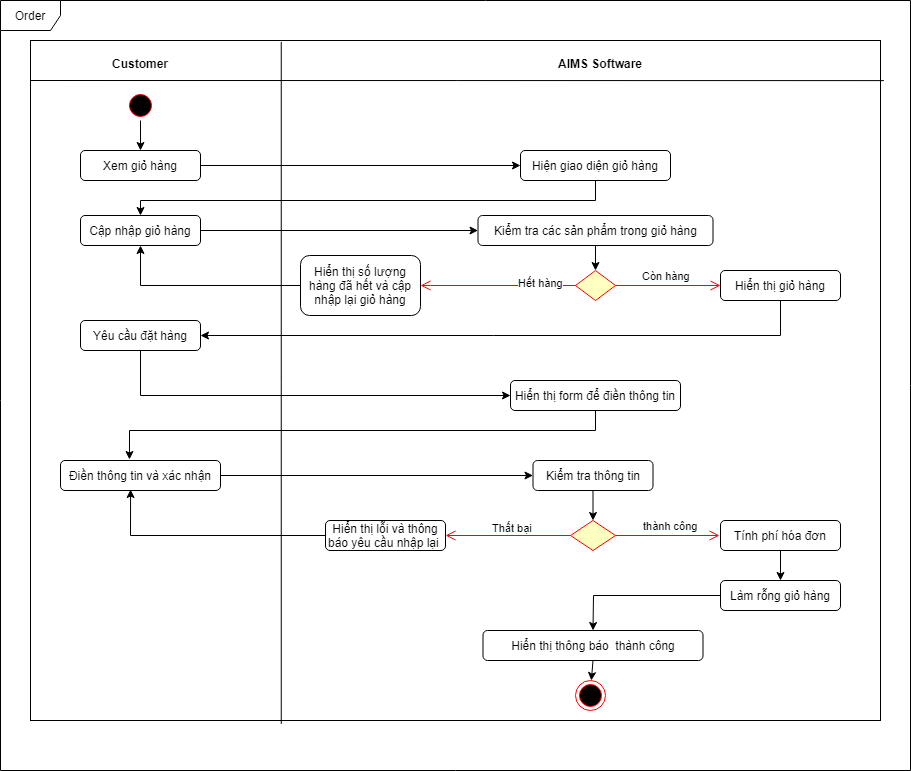

The diagram above was exported from draw.io. Its source (the exported page's mxGraphModel, read from the mxfile embedded in the PNG):
<mxGraphModel dx="913" dy="731" grid="1" gridSize="10" guides="1" tooltips="1" connect="1" arrows="1" fold="1" page="1" pageScale="1" pageWidth="850" pageHeight="1100" math="0" shadow="0">
  <root>
    <mxCell id="5tU8tUvrFOeQDHSG6byw-0" />
    <mxCell id="5tU8tUvrFOeQDHSG6byw-1" parent="5tU8tUvrFOeQDHSG6byw-0" />
    <mxCell id="5tU8tUvrFOeQDHSG6byw-2" value="Order" style="shape=umlFrame;whiteSpace=wrap;html=1;" vertex="1" parent="5tU8tUvrFOeQDHSG6byw-1">
      <mxGeometry x="40" y="440" width="910" height="770" as="geometry" />
    </mxCell>
    <mxCell id="5tU8tUvrFOeQDHSG6byw-3" value="" style="rounded=0;whiteSpace=wrap;html=1;" vertex="1" parent="5tU8tUvrFOeQDHSG6byw-1">
      <mxGeometry x="70" y="480" width="850" height="680" as="geometry" />
    </mxCell>
    <mxCell id="5tU8tUvrFOeQDHSG6byw-4" value="" style="endArrow=none;html=1;rounded=0;entryX=1.004;entryY=0.059;entryDx=0;entryDy=0;entryPerimeter=0;" edge="1" parent="5tU8tUvrFOeQDHSG6byw-1" target="5tU8tUvrFOeQDHSG6byw-3">
      <mxGeometry width="50" height="50" relative="1" as="geometry">
        <mxPoint x="70" y="520" as="sourcePoint" />
        <mxPoint x="420" y="720" as="targetPoint" />
      </mxGeometry>
    </mxCell>
    <mxCell id="5tU8tUvrFOeQDHSG6byw-5" value="" style="endArrow=none;html=1;rounded=0;entryX=0.295;entryY=0.002;entryDx=0;entryDy=0;entryPerimeter=0;exitX=0.295;exitY=1.005;exitDx=0;exitDy=0;exitPerimeter=0;" edge="1" parent="5tU8tUvrFOeQDHSG6byw-1" target="5tU8tUvrFOeQDHSG6byw-3" source="5tU8tUvrFOeQDHSG6byw-3">
      <mxGeometry width="50" height="50" relative="1" as="geometry">
        <mxPoint x="321" y="860" as="sourcePoint" />
        <mxPoint x="310" y="600" as="targetPoint" />
      </mxGeometry>
    </mxCell>
    <mxCell id="5tU8tUvrFOeQDHSG6byw-9" value="AIMS Software" style="text;align=center;fontStyle=1;verticalAlign=middle;spacingLeft=3;spacingRight=3;strokeColor=none;rotatable=0;points=[[0,0.5],[1,0.5]];portConstraint=eastwest;" vertex="1" parent="5tU8tUvrFOeQDHSG6byw-1">
      <mxGeometry x="600" y="490" width="80" height="26" as="geometry" />
    </mxCell>
    <mxCell id="5tU8tUvrFOeQDHSG6byw-10" value="Customer" style="text;align=center;fontStyle=1;verticalAlign=middle;spacingLeft=3;spacingRight=3;strokeColor=none;rotatable=0;points=[[0,0.5],[1,0.5]];portConstraint=eastwest;" vertex="1" parent="5tU8tUvrFOeQDHSG6byw-1">
      <mxGeometry x="140" y="490" width="80" height="26" as="geometry" />
    </mxCell>
    <mxCell id="5tU8tUvrFOeQDHSG6byw-16" style="edgeStyle=none;rounded=0;orthogonalLoop=1;jettySize=auto;html=1;" edge="1" parent="5tU8tUvrFOeQDHSG6byw-1" source="5tU8tUvrFOeQDHSG6byw-17">
      <mxGeometry relative="1" as="geometry">
        <mxPoint x="670" y="640" as="targetPoint" />
      </mxGeometry>
    </mxCell>
    <mxCell id="5tU8tUvrFOeQDHSG6byw-37" style="edgeStyle=none;rounded=0;orthogonalLoop=1;jettySize=auto;html=1;" edge="1" parent="5tU8tUvrFOeQDHSG6byw-1" source="5tU8tUvrFOeQDHSG6byw-31" target="5tU8tUvrFOeQDHSG6byw-36">
      <mxGeometry relative="1" as="geometry" />
    </mxCell>
    <mxCell id="5tU8tUvrFOeQDHSG6byw-31" value="Xem giỏ hàng" style="rounded=1;whiteSpace=wrap;html=1;" vertex="1" parent="5tU8tUvrFOeQDHSG6byw-1">
      <mxGeometry x="120" y="590" width="120" height="30" as="geometry" />
    </mxCell>
    <mxCell id="5tU8tUvrFOeQDHSG6byw-57" style="edgeStyle=none;rounded=0;orthogonalLoop=1;jettySize=auto;html=1;entryX=0.5;entryY=0;entryDx=0;entryDy=0;exitX=0.5;exitY=1;exitDx=0;exitDy=0;" edge="1" parent="5tU8tUvrFOeQDHSG6byw-1" source="5tU8tUvrFOeQDHSG6byw-36" target="5tU8tUvrFOeQDHSG6byw-38">
      <mxGeometry relative="1" as="geometry">
        <Array as="points">
          <mxPoint x="635" y="640" />
          <mxPoint x="180" y="640" />
        </Array>
      </mxGeometry>
    </mxCell>
    <mxCell id="5tU8tUvrFOeQDHSG6byw-36" value="Hiện giao diện giỏ hàng" style="rounded=1;whiteSpace=wrap;html=1;" vertex="1" parent="5tU8tUvrFOeQDHSG6byw-1">
      <mxGeometry x="560" y="590" width="150" height="30" as="geometry" />
    </mxCell>
    <mxCell id="5tU8tUvrFOeQDHSG6byw-42" style="edgeStyle=none;rounded=0;orthogonalLoop=1;jettySize=auto;html=1;entryX=0;entryY=0.5;entryDx=0;entryDy=0;" edge="1" parent="5tU8tUvrFOeQDHSG6byw-1" source="5tU8tUvrFOeQDHSG6byw-38" target="5tU8tUvrFOeQDHSG6byw-40">
      <mxGeometry relative="1" as="geometry" />
    </mxCell>
    <mxCell id="5tU8tUvrFOeQDHSG6byw-38" value="Cập nhập giỏ hàng" style="rounded=1;whiteSpace=wrap;html=1;" vertex="1" parent="5tU8tUvrFOeQDHSG6byw-1">
      <mxGeometry x="120" y="655" width="120" height="30" as="geometry" />
    </mxCell>
    <mxCell id="5tU8tUvrFOeQDHSG6byw-46" style="edgeStyle=none;rounded=0;orthogonalLoop=1;jettySize=auto;html=1;" edge="1" parent="5tU8tUvrFOeQDHSG6byw-1" source="5tU8tUvrFOeQDHSG6byw-40" target="5tU8tUvrFOeQDHSG6byw-43">
      <mxGeometry relative="1" as="geometry" />
    </mxCell>
    <mxCell id="5tU8tUvrFOeQDHSG6byw-40" value="Kiểm tra các sản phẩm trong giỏ hàng" style="rounded=1;whiteSpace=wrap;html=1;" vertex="1" parent="5tU8tUvrFOeQDHSG6byw-1">
      <mxGeometry x="517.5" y="655" width="235" height="30" as="geometry" />
    </mxCell>
    <mxCell id="5tU8tUvrFOeQDHSG6byw-43" value="" style="rhombus;whiteSpace=wrap;html=1;fillColor=#ffffc0;strokeColor=#ff0000;" vertex="1" parent="5tU8tUvrFOeQDHSG6byw-1">
      <mxGeometry x="615" y="710" width="40" height="30" as="geometry" />
    </mxCell>
    <mxCell id="5tU8tUvrFOeQDHSG6byw-44" value="Còn hàng" style="edgeStyle=orthogonalEdgeStyle;html=1;align=left;verticalAlign=bottom;endArrow=open;endSize=8;strokeColor=#ff0000;rounded=0;entryX=0;entryY=0.5;entryDx=0;entryDy=0;" edge="1" source="5tU8tUvrFOeQDHSG6byw-43" parent="5tU8tUvrFOeQDHSG6byw-1" target="5tU8tUvrFOeQDHSG6byw-48">
      <mxGeometry x="-0.5238" relative="1" as="geometry">
        <mxPoint x="770" y="720" as="targetPoint" />
        <Array as="points" />
        <mxPoint as="offset" />
      </mxGeometry>
    </mxCell>
    <mxCell id="5tU8tUvrFOeQDHSG6byw-45" value="Hết hàng" style="edgeStyle=orthogonalEdgeStyle;html=1;align=left;verticalAlign=top;endArrow=open;endSize=8;strokeColor=#ff0000;rounded=0;entryX=1;entryY=0.5;entryDx=0;entryDy=0;exitX=0;exitY=0.5;exitDx=0;exitDy=0;" edge="1" source="5tU8tUvrFOeQDHSG6byw-43" parent="5tU8tUvrFOeQDHSG6byw-1" target="5tU8tUvrFOeQDHSG6byw-47">
      <mxGeometry x="-0.2353" y="-15" relative="1" as="geometry">
        <mxPoint x="630" y="800" as="targetPoint" />
        <Array as="points">
          <mxPoint x="470" y="725" />
          <mxPoint x="470" y="725" />
        </Array>
        <mxPoint as="offset" />
      </mxGeometry>
    </mxCell>
    <mxCell id="5tU8tUvrFOeQDHSG6byw-56" style="edgeStyle=none;rounded=0;orthogonalLoop=1;jettySize=auto;html=1;entryX=0.5;entryY=1;entryDx=0;entryDy=0;" edge="1" parent="5tU8tUvrFOeQDHSG6byw-1" source="5tU8tUvrFOeQDHSG6byw-47" target="5tU8tUvrFOeQDHSG6byw-38">
      <mxGeometry relative="1" as="geometry">
        <Array as="points">
          <mxPoint x="180" y="725" />
        </Array>
      </mxGeometry>
    </mxCell>
    <mxCell id="5tU8tUvrFOeQDHSG6byw-47" value="Hiển thị số lượng hàng đã hết và cập nhập lại giỏ hàng" style="rounded=1;whiteSpace=wrap;html=1;" vertex="1" parent="5tU8tUvrFOeQDHSG6byw-1">
      <mxGeometry x="340" y="695" width="120" height="60" as="geometry" />
    </mxCell>
    <mxCell id="5tU8tUvrFOeQDHSG6byw-54" style="edgeStyle=none;rounded=0;orthogonalLoop=1;jettySize=auto;html=1;entryX=1;entryY=0.5;entryDx=0;entryDy=0;" edge="1" parent="5tU8tUvrFOeQDHSG6byw-1" source="5tU8tUvrFOeQDHSG6byw-48" target="5tU8tUvrFOeQDHSG6byw-52">
      <mxGeometry relative="1" as="geometry">
        <Array as="points">
          <mxPoint x="820" y="775" />
        </Array>
      </mxGeometry>
    </mxCell>
    <mxCell id="5tU8tUvrFOeQDHSG6byw-48" value="Hiển thị giỏ hàng" style="rounded=1;whiteSpace=wrap;html=1;" vertex="1" parent="5tU8tUvrFOeQDHSG6byw-1">
      <mxGeometry x="760" y="710" width="120" height="30" as="geometry" />
    </mxCell>
    <mxCell id="5tU8tUvrFOeQDHSG6byw-59" style="edgeStyle=none;rounded=0;orthogonalLoop=1;jettySize=auto;html=1;entryX=0;entryY=0.5;entryDx=0;entryDy=0;" edge="1" parent="5tU8tUvrFOeQDHSG6byw-1" source="5tU8tUvrFOeQDHSG6byw-52" target="5tU8tUvrFOeQDHSG6byw-58">
      <mxGeometry relative="1" as="geometry">
        <Array as="points">
          <mxPoint x="180" y="835" />
        </Array>
      </mxGeometry>
    </mxCell>
    <mxCell id="5tU8tUvrFOeQDHSG6byw-52" value="Yêu cầu đặt hàng" style="rounded=1;whiteSpace=wrap;html=1;" vertex="1" parent="5tU8tUvrFOeQDHSG6byw-1">
      <mxGeometry x="120" y="760" width="120" height="30" as="geometry" />
    </mxCell>
    <mxCell id="5tU8tUvrFOeQDHSG6byw-62" style="edgeStyle=none;rounded=0;orthogonalLoop=1;jettySize=auto;html=1;entryX=0.431;entryY=-0.033;entryDx=0;entryDy=0;entryPerimeter=0;" edge="1" parent="5tU8tUvrFOeQDHSG6byw-1" source="5tU8tUvrFOeQDHSG6byw-58" target="5tU8tUvrFOeQDHSG6byw-60">
      <mxGeometry relative="1" as="geometry">
        <Array as="points">
          <mxPoint x="635" y="870" />
          <mxPoint x="169" y="870" />
        </Array>
      </mxGeometry>
    </mxCell>
    <mxCell id="5tU8tUvrFOeQDHSG6byw-58" value="Hiển thị form để điền thông tin" style="rounded=1;whiteSpace=wrap;html=1;" vertex="1" parent="5tU8tUvrFOeQDHSG6byw-1">
      <mxGeometry x="550" y="820" width="170" height="30" as="geometry" />
    </mxCell>
    <mxCell id="5tU8tUvrFOeQDHSG6byw-69" style="edgeStyle=none;rounded=0;orthogonalLoop=1;jettySize=auto;html=1;entryX=0;entryY=0.5;entryDx=0;entryDy=0;" edge="1" parent="5tU8tUvrFOeQDHSG6byw-1" source="5tU8tUvrFOeQDHSG6byw-60" target="5tU8tUvrFOeQDHSG6byw-61">
      <mxGeometry relative="1" as="geometry" />
    </mxCell>
    <mxCell id="5tU8tUvrFOeQDHSG6byw-60" value="Điền thông tin và xác nhận" style="rounded=1;whiteSpace=wrap;html=1;" vertex="1" parent="5tU8tUvrFOeQDHSG6byw-1">
      <mxGeometry x="100" y="900" width="160" height="30" as="geometry" />
    </mxCell>
    <mxCell id="5tU8tUvrFOeQDHSG6byw-70" style="edgeStyle=none;rounded=0;orthogonalLoop=1;jettySize=auto;html=1;entryX=0.5;entryY=0;entryDx=0;entryDy=0;" edge="1" parent="5tU8tUvrFOeQDHSG6byw-1" source="5tU8tUvrFOeQDHSG6byw-61" target="5tU8tUvrFOeQDHSG6byw-63">
      <mxGeometry relative="1" as="geometry" />
    </mxCell>
    <mxCell id="5tU8tUvrFOeQDHSG6byw-61" value="Kiểm tra thông tin" style="rounded=1;whiteSpace=wrap;html=1;" vertex="1" parent="5tU8tUvrFOeQDHSG6byw-1">
      <mxGeometry x="572.5" y="900" width="120" height="30" as="geometry" />
    </mxCell>
    <mxCell id="5tU8tUvrFOeQDHSG6byw-63" value="" style="rhombus;whiteSpace=wrap;html=1;fillColor=#ffffc0;strokeColor=#ff0000;" vertex="1" parent="5tU8tUvrFOeQDHSG6byw-1">
      <mxGeometry x="610" y="960" width="45" height="30" as="geometry" />
    </mxCell>
    <mxCell id="5tU8tUvrFOeQDHSG6byw-64" value="thành công" style="edgeStyle=orthogonalEdgeStyle;html=1;align=left;verticalAlign=bottom;endArrow=open;endSize=8;strokeColor=#ff0000;rounded=0;exitX=1;exitY=0.5;exitDx=0;exitDy=0;" edge="1" source="5tU8tUvrFOeQDHSG6byw-63" parent="5tU8tUvrFOeQDHSG6byw-1">
      <mxGeometry x="-0.5048" relative="1" as="geometry">
        <mxPoint x="759" y="975" as="targetPoint" />
        <mxPoint x="654" y="980" as="sourcePoint" />
        <mxPoint as="offset" />
      </mxGeometry>
    </mxCell>
    <mxCell id="5tU8tUvrFOeQDHSG6byw-65" value="Thất bại" style="edgeStyle=orthogonalEdgeStyle;html=1;align=left;verticalAlign=top;endArrow=open;endSize=8;strokeColor=#ff0000;rounded=0;entryX=1;entryY=0.5;entryDx=0;entryDy=0;" edge="1" source="5tU8tUvrFOeQDHSG6byw-63" parent="5tU8tUvrFOeQDHSG6byw-1" target="5tU8tUvrFOeQDHSG6byw-67">
      <mxGeometry x="0.28" y="-20" relative="1" as="geometry">
        <mxPoint x="585" y="1050" as="targetPoint" />
        <mxPoint as="offset" />
      </mxGeometry>
    </mxCell>
    <mxCell id="5tU8tUvrFOeQDHSG6byw-75" style="edgeStyle=none;rounded=0;orthogonalLoop=1;jettySize=auto;html=1;" edge="1" parent="5tU8tUvrFOeQDHSG6byw-1" source="5tU8tUvrFOeQDHSG6byw-66" target="5tU8tUvrFOeQDHSG6byw-72">
      <mxGeometry relative="1" as="geometry" />
    </mxCell>
    <mxCell id="5tU8tUvrFOeQDHSG6byw-66" value="Tính phí hóa đơn" style="rounded=1;whiteSpace=wrap;html=1;" vertex="1" parent="5tU8tUvrFOeQDHSG6byw-1">
      <mxGeometry x="760" y="960" width="120" height="30" as="geometry" />
    </mxCell>
    <mxCell id="5tU8tUvrFOeQDHSG6byw-71" style="edgeStyle=none;rounded=0;orthogonalLoop=1;jettySize=auto;html=1;entryX=0.438;entryY=0.967;entryDx=0;entryDy=0;entryPerimeter=0;" edge="1" parent="5tU8tUvrFOeQDHSG6byw-1" source="5tU8tUvrFOeQDHSG6byw-67" target="5tU8tUvrFOeQDHSG6byw-60">
      <mxGeometry relative="1" as="geometry">
        <Array as="points">
          <mxPoint x="170" y="975" />
        </Array>
      </mxGeometry>
    </mxCell>
    <mxCell id="5tU8tUvrFOeQDHSG6byw-67" value="Hiển thị lỗi và thông báo yêu cầu nhập lại&amp;nbsp;" style="rounded=1;whiteSpace=wrap;html=1;" vertex="1" parent="5tU8tUvrFOeQDHSG6byw-1">
      <mxGeometry x="365" y="960" width="120" height="30" as="geometry" />
    </mxCell>
    <mxCell id="5tU8tUvrFOeQDHSG6byw-76" style="edgeStyle=none;rounded=0;orthogonalLoop=1;jettySize=auto;html=1;entryX=0.5;entryY=0;entryDx=0;entryDy=0;" edge="1" parent="5tU8tUvrFOeQDHSG6byw-1" source="5tU8tUvrFOeQDHSG6byw-72" target="5tU8tUvrFOeQDHSG6byw-73">
      <mxGeometry relative="1" as="geometry">
        <Array as="points">
          <mxPoint x="633" y="1035" />
        </Array>
      </mxGeometry>
    </mxCell>
    <mxCell id="5tU8tUvrFOeQDHSG6byw-72" value="Làm rỗng giỏ hàng&lt;span style=&quot;color: rgba(0 , 0 , 0 , 0) ; font-family: monospace ; font-size: 0px&quot;&gt;%3CmxGraphModel%3E%3Croot%3E%3CmxCell%20id%3D%220%22%2F%3E%3CmxCell%20id%3D%221%22%20parent%3D%220%22%2F%3E%3CmxCell%20id%3D%222%22%20value%3D%22C%C3%A2%CC%A3p%20nh%C3%A2%CC%A3p%20gio%CC%89%20ha%CC%80ng%22%20style%3D%22rounded%3D1%3BwhiteSpace%3Dwrap%3Bhtml%3D1%3B%22%20vertex%3D%221%22%20parent%3D%221%22%3E%3CmxGeometry%20x%3D%22120%22%20y%3D%22640%22%20width%3D%22120%22%20height%3D%2230%22%20as%3D%22geometry%22%2F%3E%3C%2FmxCell%3E%3C%2Froot%3E%3C%2FmxGraphModel%3E&lt;/span&gt;" style="rounded=1;whiteSpace=wrap;html=1;" vertex="1" parent="5tU8tUvrFOeQDHSG6byw-1">
      <mxGeometry x="760" y="1020" width="120" height="30" as="geometry" />
    </mxCell>
    <mxCell id="5tU8tUvrFOeQDHSG6byw-73" value="Hiển thị thông báo&amp;nbsp; thành công" style="rounded=1;whiteSpace=wrap;html=1;" vertex="1" parent="5tU8tUvrFOeQDHSG6byw-1">
      <mxGeometry x="522.5" y="1070" width="220" height="30" as="geometry" />
    </mxCell>
    <mxCell id="2zpP9Zx6pF95hHcqF7L_-3" style="edgeStyle=none;rounded=0;orthogonalLoop=1;jettySize=auto;html=1;" edge="1" parent="5tU8tUvrFOeQDHSG6byw-1" source="2zpP9Zx6pF95hHcqF7L_-0" target="5tU8tUvrFOeQDHSG6byw-31">
      <mxGeometry relative="1" as="geometry" />
    </mxCell>
    <mxCell id="2zpP9Zx6pF95hHcqF7L_-0" value="" style="ellipse;html=1;shape=startState;fillColor=#000000;strokeColor=#ff0000;" vertex="1" parent="5tU8tUvrFOeQDHSG6byw-1">
      <mxGeometry x="165" y="530" width="30" height="30" as="geometry" />
    </mxCell>
    <mxCell id="2zpP9Zx6pF95hHcqF7L_-4" value="" style="ellipse;html=1;shape=endState;fillColor=#000000;strokeColor=#ff0000;" vertex="1" parent="5tU8tUvrFOeQDHSG6byw-1">
      <mxGeometry x="615" y="1120" width="30" height="30" as="geometry" />
    </mxCell>
    <mxCell id="2zpP9Zx6pF95hHcqF7L_-6" value="" style="endArrow=classic;html=1;rounded=0;exitX=0.5;exitY=1;exitDx=0;exitDy=0;" edge="1" parent="5tU8tUvrFOeQDHSG6byw-1" source="5tU8tUvrFOeQDHSG6byw-73" target="2zpP9Zx6pF95hHcqF7L_-4">
      <mxGeometry width="50" height="50" relative="1" as="geometry">
        <mxPoint x="400" y="1100" as="sourcePoint" />
        <mxPoint x="450" y="1050" as="targetPoint" />
      </mxGeometry>
    </mxCell>
  </root>
</mxGraphModel>